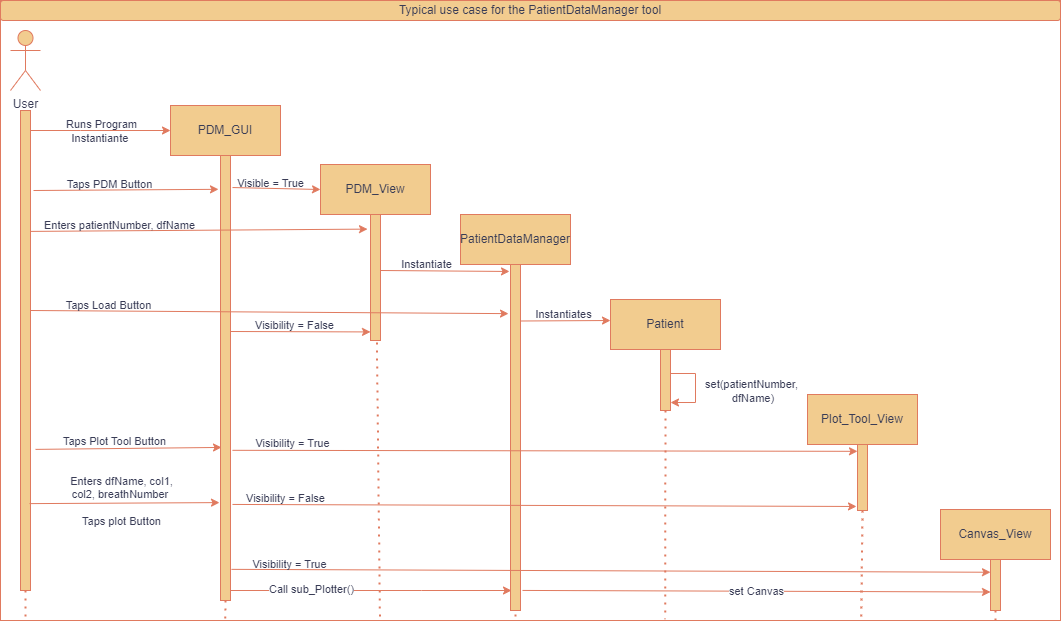

The diagram above was exported from draw.io. Its source (the exported page's mxGraphModel, read from the mxfile embedded in the PNG):
<mxGraphModel dx="1434" dy="756" grid="1" gridSize="10" guides="1" tooltips="1" connect="1" arrows="1" fold="1" page="1" pageScale="1" pageWidth="827" pageHeight="1169" math="0" shadow="0">
  <root>
    <mxCell id="0" />
    <mxCell id="1" parent="0" />
    <mxCell id="2" value="" style="rounded=0;whiteSpace=wrap;html=1;strokeColor=#E07A5F;fontColor=#393C56;fillColor=none;" vertex="1" parent="1">
      <mxGeometry x="20" y="10" width="1060" height="620" as="geometry" />
    </mxCell>
    <mxCell id="3" value="PDM_GUI" style="rounded=0;whiteSpace=wrap;html=1;labelBackgroundColor=none;fillColor=#F2CC8F;strokeColor=#E07A5F;fontColor=#393C56;" vertex="1" parent="1">
      <mxGeometry x="190" y="115" width="110" height="50" as="geometry" />
    </mxCell>
    <mxCell id="4" value="PDM_View" style="rounded=0;whiteSpace=wrap;html=1;labelBackgroundColor=none;fillColor=#F2CC8F;strokeColor=#E07A5F;fontColor=#393C56;" vertex="1" parent="1">
      <mxGeometry x="340" y="174" width="110" height="50" as="geometry" />
    </mxCell>
    <mxCell id="5" value="" style="endArrow=none;dashed=1;html=1;dashPattern=1 3;strokeWidth=2;rounded=0;exitX=0.5;exitY=1;exitDx=0;exitDy=0;startArrow=none;labelBackgroundColor=none;strokeColor=#E07A5F;fontColor=default;" edge="1" source="11" parent="1">
      <mxGeometry width="50" height="50" relative="1" as="geometry">
        <mxPoint x="540" y="285" as="sourcePoint" />
        <mxPoint x="245" y="585" as="targetPoint" />
      </mxGeometry>
    </mxCell>
    <mxCell id="6" value="User" style="shape=umlActor;verticalLabelPosition=bottom;verticalAlign=top;html=1;outlineConnect=0;labelBackgroundColor=none;fillColor=#F2CC8F;strokeColor=#E07A5F;fontColor=#393C56;" vertex="1" parent="1">
      <mxGeometry x="30" y="40" width="30" height="60" as="geometry" />
    </mxCell>
    <mxCell id="7" value="" style="endArrow=none;dashed=1;html=1;dashPattern=1 3;strokeWidth=2;rounded=0;startArrow=none;labelBackgroundColor=none;strokeColor=#E07A5F;fontColor=default;" edge="1" source="19" parent="1">
      <mxGeometry width="50" height="50" relative="1" as="geometry">
        <mxPoint x="45" y="120" as="sourcePoint" />
        <mxPoint x="45" y="520" as="targetPoint" />
      </mxGeometry>
    </mxCell>
    <mxCell id="8" style="edgeStyle=orthogonalEdgeStyle;rounded=0;orthogonalLoop=1;jettySize=auto;html=1;labelBackgroundColor=none;strokeColor=#E07A5F;fontColor=default;" edge="1" source="19" parent="1">
      <mxGeometry relative="1" as="geometry">
        <mxPoint x="190" y="140" as="targetPoint" />
        <Array as="points">
          <mxPoint x="100" y="140" />
          <mxPoint x="100" y="140" />
        </Array>
      </mxGeometry>
    </mxCell>
    <mxCell id="9" value="Runs Program&lt;br&gt;Instantiante&amp;nbsp;" style="edgeLabel;html=1;align=center;verticalAlign=middle;resizable=0;points=[];labelBackgroundColor=none;fontColor=#393C56;" vertex="1" connectable="0" parent="8">
      <mxGeometry x="-0.2429" y="-1" relative="1" as="geometry">
        <mxPoint x="17" y="-1" as="offset" />
      </mxGeometry>
    </mxCell>
    <mxCell id="10" value="" style="endArrow=none;dashed=1;html=1;dashPattern=1 3;strokeWidth=2;rounded=0;exitX=0.5;exitY=1;exitDx=0;exitDy=0;labelBackgroundColor=none;strokeColor=#E07A5F;fontColor=default;" edge="1" source="3" target="11" parent="1">
      <mxGeometry width="50" height="50" relative="1" as="geometry">
        <mxPoint x="245" y="165" as="sourcePoint" />
        <mxPoint x="245" y="585" as="targetPoint" />
      </mxGeometry>
    </mxCell>
    <mxCell id="11" value="" style="rounded=0;whiteSpace=wrap;html=1;labelBackgroundColor=none;fillColor=#F2CC8F;strokeColor=#E07A5F;fontColor=#393C56;" vertex="1" parent="1">
      <mxGeometry x="240" y="165" width="10" height="445" as="geometry" />
    </mxCell>
    <mxCell id="12" value="" style="endArrow=classic;html=1;rounded=0;entryX=-0.2;entryY=0.076;entryDx=0;entryDy=0;entryPerimeter=0;labelBackgroundColor=none;strokeColor=#E07A5F;fontColor=default;" edge="1" target="11" parent="1">
      <mxGeometry width="50" height="50" relative="1" as="geometry">
        <mxPoint x="53" y="200" as="sourcePoint" />
        <mxPoint x="239" y="204.96000000000004" as="targetPoint" />
      </mxGeometry>
    </mxCell>
    <mxCell id="13" value="Taps PDM Button" style="edgeLabel;html=1;align=center;verticalAlign=middle;resizable=0;points=[];labelBackgroundColor=none;fontColor=#393C56;" vertex="1" connectable="0" parent="12">
      <mxGeometry x="0.215" y="2" relative="1" as="geometry">
        <mxPoint x="-36" y="-4" as="offset" />
      </mxGeometry>
    </mxCell>
    <mxCell id="14" value="" style="endArrow=classic;html=1;rounded=0;exitX=1.2;exitY=0.072;exitDx=0;exitDy=0;exitPerimeter=0;entryX=0;entryY=0.5;entryDx=0;entryDy=0;labelBackgroundColor=none;strokeColor=#E07A5F;fontColor=default;" edge="1" source="11" target="4" parent="1">
      <mxGeometry width="50" height="50" relative="1" as="geometry">
        <mxPoint x="390" y="310" as="sourcePoint" />
        <mxPoint x="440" y="260" as="targetPoint" />
      </mxGeometry>
    </mxCell>
    <mxCell id="15" value="Visible = True" style="edgeLabel;html=1;align=center;verticalAlign=middle;resizable=0;points=[];labelBackgroundColor=none;fontColor=#393C56;" vertex="1" connectable="0" parent="14">
      <mxGeometry x="-0.267" y="-1" relative="1" as="geometry">
        <mxPoint x="6" y="-6" as="offset" />
      </mxGeometry>
    </mxCell>
    <mxCell id="16" value="" style="endArrow=none;dashed=1;html=1;dashPattern=1 3;strokeWidth=2;rounded=0;labelBackgroundColor=none;strokeColor=#E07A5F;fontColor=default;entryX=0.358;entryY=0.998;entryDx=0;entryDy=0;entryPerimeter=0;" edge="1" target="2" parent="1">
      <mxGeometry width="50" height="50" relative="1" as="geometry">
        <mxPoint x="395" y="224" as="sourcePoint" />
        <mxPoint x="400" y="630" as="targetPoint" />
      </mxGeometry>
    </mxCell>
    <mxCell id="17" value="" style="rounded=0;whiteSpace=wrap;html=1;labelBackgroundColor=none;fillColor=#F2CC8F;strokeColor=#E07A5F;fontColor=#393C56;" vertex="1" parent="1">
      <mxGeometry x="390" y="224" width="10" height="126" as="geometry" />
    </mxCell>
    <mxCell id="18" value="" style="endArrow=none;dashed=1;html=1;dashPattern=1 3;strokeWidth=2;rounded=0;labelBackgroundColor=none;strokeColor=#E07A5F;fontColor=default;" edge="1" target="19" parent="1">
      <mxGeometry width="50" height="50" relative="1" as="geometry">
        <mxPoint x="45" y="120" as="sourcePoint" />
        <mxPoint x="45" y="520" as="targetPoint" />
      </mxGeometry>
    </mxCell>
    <mxCell id="19" value="" style="rounded=0;whiteSpace=wrap;html=1;labelBackgroundColor=none;fillColor=#F2CC8F;strokeColor=#E07A5F;fontColor=#393C56;" vertex="1" parent="1">
      <mxGeometry x="40" y="120" width="10" height="310" as="geometry" />
    </mxCell>
    <mxCell id="20" value="" style="endArrow=classic;html=1;rounded=0;exitX=1;exitY=0.39;exitDx=0;exitDy=0;exitPerimeter=0;entryX=-0.3;entryY=0.116;entryDx=0;entryDy=0;entryPerimeter=0;labelBackgroundColor=none;strokeColor=#E07A5F;fontColor=default;" edge="1" source="19" target="17" parent="1">
      <mxGeometry width="50" height="50" relative="1" as="geometry">
        <mxPoint x="390" y="310" as="sourcePoint" />
        <mxPoint x="440" y="260" as="targetPoint" />
      </mxGeometry>
    </mxCell>
    <mxCell id="21" value="Enters patientNumber, dfName" style="edgeLabel;html=1;align=center;verticalAlign=middle;resizable=0;points=[];labelBackgroundColor=none;fontColor=#393C56;" vertex="1" connectable="0" parent="20">
      <mxGeometry x="-0.6235" y="3" relative="1" as="geometry">
        <mxPoint x="26" y="-3" as="offset" />
      </mxGeometry>
    </mxCell>
    <mxCell id="22" value="PatientDataManager" style="rounded=0;whiteSpace=wrap;html=1;labelBackgroundColor=none;fillColor=#F2CC8F;strokeColor=#E07A5F;fontColor=#393C56;" vertex="1" parent="1">
      <mxGeometry x="480" y="224" width="110" height="50" as="geometry" />
    </mxCell>
    <mxCell id="23" value="" style="rounded=0;whiteSpace=wrap;html=1;labelBackgroundColor=none;fillColor=#F2CC8F;strokeColor=#E07A5F;fontColor=#393C56;" vertex="1" parent="1">
      <mxGeometry x="40" y="120" width="10" height="480" as="geometry" />
    </mxCell>
    <mxCell id="24" value="" style="endArrow=none;dashed=1;html=1;dashPattern=1 3;strokeWidth=2;rounded=0;startArrow=none;labelBackgroundColor=none;strokeColor=#E07A5F;fontColor=default;" edge="1" parent="1">
      <mxGeometry width="50" height="50" relative="1" as="geometry">
        <mxPoint x="535" y="584" as="sourcePoint" />
        <mxPoint x="535" y="630" as="targetPoint" />
      </mxGeometry>
    </mxCell>
    <mxCell id="25" value="" style="rounded=0;whiteSpace=wrap;html=1;labelBackgroundColor=none;fillColor=#F2CC8F;strokeColor=#E07A5F;fontColor=#393C56;" vertex="1" parent="1">
      <mxGeometry x="530" y="274" width="10" height="346" as="geometry" />
    </mxCell>
    <mxCell id="26" value="" style="endArrow=classic;html=1;rounded=0;entryX=-0.1;entryY=0.087;entryDx=0;entryDy=0;entryPerimeter=0;labelBackgroundColor=none;strokeColor=#E07A5F;fontColor=default;" edge="1" parent="1">
      <mxGeometry width="50" height="50" relative="1" as="geometry">
        <mxPoint x="400" y="280" as="sourcePoint" />
        <mxPoint x="529" y="280.97" as="targetPoint" />
      </mxGeometry>
    </mxCell>
    <mxCell id="27" value="Instantiate" style="edgeLabel;html=1;align=center;verticalAlign=middle;resizable=0;points=[];labelBackgroundColor=none;fontColor=#393C56;" vertex="1" connectable="0" parent="26">
      <mxGeometry x="0.2404" relative="1" as="geometry">
        <mxPoint x="-34" y="-7" as="offset" />
      </mxGeometry>
    </mxCell>
    <mxCell id="28" value="" style="endArrow=classic;html=1;rounded=0;entryX=-0.2;entryY=0.142;entryDx=0;entryDy=0;entryPerimeter=0;labelBackgroundColor=none;strokeColor=#E07A5F;fontColor=default;" edge="1" target="25" parent="1">
      <mxGeometry width="50" height="50" relative="1" as="geometry">
        <mxPoint x="50" y="320" as="sourcePoint" />
        <mxPoint x="440" y="260" as="targetPoint" />
      </mxGeometry>
    </mxCell>
    <mxCell id="29" value="Taps Load Button" style="edgeLabel;html=1;align=center;verticalAlign=middle;resizable=0;points=[];labelBackgroundColor=none;fontColor=#393C56;" vertex="1" connectable="0" parent="28">
      <mxGeometry x="-0.7987" y="1" relative="1" as="geometry">
        <mxPoint x="29" y="-5" as="offset" />
      </mxGeometry>
    </mxCell>
    <mxCell id="30" value="" style="endArrow=classic;html=1;rounded=0;exitX=1;exitY=0.25;exitDx=0;exitDy=0;labelBackgroundColor=none;strokeColor=#E07A5F;fontColor=default;" edge="1" parent="1">
      <mxGeometry width="50" height="50" relative="1" as="geometry">
        <mxPoint x="540" y="330.4999999999998" as="sourcePoint" />
        <mxPoint x="630" y="330" as="targetPoint" />
      </mxGeometry>
    </mxCell>
    <mxCell id="31" value="Instantiates" style="edgeLabel;html=1;align=center;verticalAlign=middle;resizable=0;points=[];labelBackgroundColor=none;fontColor=#393C56;" vertex="1" connectable="0" parent="30">
      <mxGeometry x="-0.2666" relative="1" as="geometry">
        <mxPoint x="10" y="-7" as="offset" />
      </mxGeometry>
    </mxCell>
    <mxCell id="32" value="Patient" style="rounded=0;whiteSpace=wrap;html=1;labelBackgroundColor=none;fillColor=#F2CC8F;strokeColor=#E07A5F;fontColor=#393C56;" vertex="1" parent="1">
      <mxGeometry x="630" y="309" width="110" height="50" as="geometry" />
    </mxCell>
    <mxCell id="33" value="" style="endArrow=classic;html=1;rounded=0;exitX=1.5;exitY=0.706;exitDx=0;exitDy=0;exitPerimeter=0;entryX=0.1;entryY=0.656;entryDx=0;entryDy=0;entryPerimeter=0;labelBackgroundColor=none;strokeColor=#E07A5F;fontColor=default;" edge="1" source="23" target="11" parent="1">
      <mxGeometry width="50" height="50" relative="1" as="geometry">
        <mxPoint x="390" y="310" as="sourcePoint" />
        <mxPoint x="440" y="260" as="targetPoint" />
      </mxGeometry>
    </mxCell>
    <mxCell id="34" value="Taps Plot Tool Button" style="edgeLabel;html=1;align=center;verticalAlign=middle;resizable=0;points=[];labelBackgroundColor=none;fontColor=#393C56;" vertex="1" connectable="0" parent="33">
      <mxGeometry x="0.4868" y="3" relative="1" as="geometry">
        <mxPoint x="-59" y="-4" as="offset" />
      </mxGeometry>
    </mxCell>
    <mxCell id="35" value="" style="endArrow=classic;html=1;rounded=0;entryX=0;entryY=0.932;entryDx=0;entryDy=0;entryPerimeter=0;labelBackgroundColor=none;strokeColor=#E07A5F;fontColor=default;" edge="1" target="17" parent="1">
      <mxGeometry width="50" height="50" relative="1" as="geometry">
        <mxPoint x="250" y="341" as="sourcePoint" />
        <mxPoint x="440" y="260" as="targetPoint" />
      </mxGeometry>
    </mxCell>
    <mxCell id="36" value="Visibility = False" style="edgeLabel;html=1;align=center;verticalAlign=middle;resizable=0;points=[];labelBackgroundColor=none;fontColor=#393C56;" vertex="1" connectable="0" parent="35">
      <mxGeometry x="0.4853" y="-2" relative="1" as="geometry">
        <mxPoint x="-40" y="-9" as="offset" />
      </mxGeometry>
    </mxCell>
    <mxCell id="37" value="" style="endArrow=none;dashed=1;html=1;dashPattern=1 3;strokeWidth=2;rounded=0;startArrow=none;exitX=0.5;exitY=1;exitDx=0;exitDy=0;labelBackgroundColor=none;strokeColor=#E07A5F;fontColor=default;entryX=0.627;entryY=0.998;entryDx=0;entryDy=0;entryPerimeter=0;" edge="1" source="38" target="2" parent="1">
      <mxGeometry width="50" height="50" relative="1" as="geometry">
        <mxPoint x="685" y="669" as="sourcePoint" />
        <mxPoint x="685" y="630" as="targetPoint" />
      </mxGeometry>
    </mxCell>
    <mxCell id="38" value="" style="rounded=0;whiteSpace=wrap;html=1;labelBackgroundColor=none;fillColor=#F2CC8F;strokeColor=#E07A5F;fontColor=#393C56;" vertex="1" parent="1">
      <mxGeometry x="680" y="359" width="10" height="61" as="geometry" />
    </mxCell>
    <mxCell id="39" value="" style="endArrow=classic;html=1;rounded=0;entryX=1.5;entryY=0.171;entryDx=0;entryDy=0;entryPerimeter=0;labelBackgroundColor=none;strokeColor=#E07A5F;fontColor=default;" edge="1" parent="1">
      <mxGeometry width="50" height="50" relative="1" as="geometry">
        <mxPoint x="690" y="383" as="sourcePoint" />
        <mxPoint x="690" y="412.01" as="targetPoint" />
        <Array as="points">
          <mxPoint x="715" y="383" />
          <mxPoint x="715" y="412" />
        </Array>
      </mxGeometry>
    </mxCell>
    <mxCell id="40" value="set(patientNumber,&lt;br&gt;&amp;nbsp;dfName)" style="edgeLabel;html=1;align=center;verticalAlign=middle;resizable=0;points=[];labelBackgroundColor=none;fontColor=#393C56;" vertex="1" connectable="0" parent="39">
      <mxGeometry x="-0.2236" y="1" relative="1" as="geometry">
        <mxPoint x="54" y="11" as="offset" />
      </mxGeometry>
    </mxCell>
    <mxCell id="41" value="Plot_Tool_View" style="rounded=0;whiteSpace=wrap;html=1;labelBackgroundColor=none;fillColor=#F2CC8F;strokeColor=#E07A5F;fontColor=#393C56;" vertex="1" parent="1">
      <mxGeometry x="827" y="404" width="110" height="50" as="geometry" />
    </mxCell>
    <mxCell id="42" value="" style="endArrow=none;dashed=1;html=1;dashPattern=1 3;strokeWidth=2;rounded=0;exitX=0.5;exitY=1;exitDx=0;exitDy=0;startArrow=none;labelBackgroundColor=none;strokeColor=#E07A5F;fontColor=default;entryX=0.812;entryY=1;entryDx=0;entryDy=0;entryPerimeter=0;" edge="1" source="43" target="2" parent="1">
      <mxGeometry width="50" height="50" relative="1" as="geometry">
        <mxPoint x="1177" y="590" as="sourcePoint" />
        <mxPoint x="882" y="630" as="targetPoint" />
      </mxGeometry>
    </mxCell>
    <mxCell id="43" value="" style="rounded=0;whiteSpace=wrap;html=1;labelBackgroundColor=none;fillColor=#F2CC8F;strokeColor=#E07A5F;fontColor=#393C56;" vertex="1" parent="1">
      <mxGeometry x="877" y="454" width="10" height="66" as="geometry" />
    </mxCell>
    <mxCell id="44" value="" style="endArrow=classic;html=1;rounded=0;exitX=1.2;exitY=0.658;exitDx=0;exitDy=0;exitPerimeter=0;entryX=0;entryY=0.073;entryDx=0;entryDy=0;entryPerimeter=0;labelBackgroundColor=none;strokeColor=#E07A5F;fontColor=default;" edge="1" parent="1">
      <mxGeometry width="50" height="50" relative="1" as="geometry">
        <mxPoint x="252" y="459.80999999999995" as="sourcePoint" />
        <mxPoint x="877" y="460.818" as="targetPoint" />
      </mxGeometry>
    </mxCell>
    <mxCell id="45" value="Visibility = True" style="edgeLabel;html=1;align=center;verticalAlign=middle;resizable=0;points=[];labelBackgroundColor=none;fontColor=#393C56;" vertex="1" connectable="0" parent="44">
      <mxGeometry x="-0.738" relative="1" as="geometry">
        <mxPoint x="-22" y="-7" as="offset" />
      </mxGeometry>
    </mxCell>
    <mxCell id="46" value="" style="endArrow=classic;html=1;rounded=0;exitX=0.9;exitY=0.819;exitDx=0;exitDy=0;exitPerimeter=0;entryX=-0.1;entryY=0.78;entryDx=0;entryDy=0;entryPerimeter=0;labelBackgroundColor=none;strokeColor=#E07A5F;fontColor=default;" edge="1" source="23" target="11" parent="1">
      <mxGeometry width="50" height="50" relative="1" as="geometry">
        <mxPoint x="390" y="440" as="sourcePoint" />
        <mxPoint x="440" y="390" as="targetPoint" />
      </mxGeometry>
    </mxCell>
    <mxCell id="47" value="Enters dfName, col1, &lt;br&gt;col2, breathNumber&amp;nbsp;&lt;br&gt;&lt;br&gt;Taps plot Button" style="edgeLabel;html=1;align=center;verticalAlign=middle;resizable=0;points=[];labelBackgroundColor=none;fontColor=#393C56;" vertex="1" connectable="0" parent="46">
      <mxGeometry x="-0.7998" y="-3" relative="1" as="geometry">
        <mxPoint x="72" y="-6" as="offset" />
      </mxGeometry>
    </mxCell>
    <mxCell id="48" value="" style="endArrow=classic;html=1;rounded=0;entryX=-0.1;entryY=0.948;entryDx=0;entryDy=0;entryPerimeter=0;exitX=1.2;exitY=0.892;exitDx=0;exitDy=0;exitPerimeter=0;labelBackgroundColor=none;strokeColor=#E07A5F;fontColor=default;" edge="1" parent="1">
      <mxGeometry width="50" height="50" relative="1" as="geometry">
        <mxPoint x="252" y="513.94" as="sourcePoint" />
        <mxPoint x="876" y="515.9680000000001" as="targetPoint" />
      </mxGeometry>
    </mxCell>
    <mxCell id="49" value="Visibility = False" style="edgeLabel;html=1;align=center;verticalAlign=middle;resizable=0;points=[];labelBackgroundColor=none;fontColor=#393C56;" vertex="1" connectable="0" parent="48">
      <mxGeometry x="-0.8307" relative="1" as="geometry">
        <mxPoint y="-7" as="offset" />
      </mxGeometry>
    </mxCell>
    <mxCell id="50" value="Canvas_View" style="rounded=0;whiteSpace=wrap;html=1;labelBackgroundColor=none;fillColor=#F2CC8F;strokeColor=#E07A5F;fontColor=#393C56;" vertex="1" parent="1">
      <mxGeometry x="960" y="519" width="110" height="50" as="geometry" />
    </mxCell>
    <mxCell id="51" value="" style="endArrow=none;dashed=1;html=1;dashPattern=1 3;strokeWidth=2;rounded=0;exitX=0.5;exitY=1;exitDx=0;exitDy=0;startArrow=none;labelBackgroundColor=none;strokeColor=#E07A5F;fontColor=default;" edge="1" source="52" parent="1">
      <mxGeometry width="50" height="50" relative="1" as="geometry">
        <mxPoint x="1310" y="710" as="sourcePoint" />
        <mxPoint x="1015" y="630" as="targetPoint" />
      </mxGeometry>
    </mxCell>
    <mxCell id="52" value="" style="rounded=0;whiteSpace=wrap;html=1;labelBackgroundColor=none;fillColor=#F2CC8F;strokeColor=#E07A5F;fontColor=#393C56;" vertex="1" parent="1">
      <mxGeometry x="1010" y="569" width="10" height="51" as="geometry" />
    </mxCell>
    <mxCell id="53" value="" style="endArrow=classic;html=1;rounded=0;entryX=0;entryY=0.25;entryDx=0;entryDy=0;exitX=1.1;exitY=0.93;exitDx=0;exitDy=0;exitPerimeter=0;labelBackgroundColor=none;strokeColor=#E07A5F;fontColor=default;" edge="1" source="11" target="52" parent="1">
      <mxGeometry width="50" height="50" relative="1" as="geometry">
        <mxPoint x="250" y="610" as="sourcePoint" />
        <mxPoint x="440" y="370" as="targetPoint" />
      </mxGeometry>
    </mxCell>
    <mxCell id="54" value="Visibility = True" style="edgeLabel;html=1;align=center;verticalAlign=middle;resizable=0;points=[];labelBackgroundColor=none;fontColor=#393C56;" vertex="1" connectable="0" parent="53">
      <mxGeometry x="-0.8469" y="-3" relative="1" as="geometry">
        <mxPoint y="-9" as="offset" />
      </mxGeometry>
    </mxCell>
    <mxCell id="55" value="" style="endArrow=none;dashed=1;html=1;dashPattern=1 3;strokeWidth=2;rounded=0;exitX=0.5;exitY=1;exitDx=0;exitDy=0;labelBackgroundColor=none;strokeColor=#E07A5F;fontColor=default;entryX=0.212;entryY=1.002;entryDx=0;entryDy=0;entryPerimeter=0;" edge="1" source="11" target="2" parent="1">
      <mxGeometry width="50" height="50" relative="1" as="geometry">
        <mxPoint x="600" y="500" as="sourcePoint" />
        <mxPoint x="245" y="640" as="targetPoint" />
      </mxGeometry>
    </mxCell>
    <mxCell id="56" value="" style="endArrow=none;dashed=1;html=1;dashPattern=1 3;strokeWidth=2;rounded=0;exitX=0.5;exitY=1;exitDx=0;exitDy=0;labelBackgroundColor=none;strokeColor=#E07A5F;fontColor=default;" edge="1" source="23" parent="1">
      <mxGeometry width="50" height="50" relative="1" as="geometry">
        <mxPoint x="600" y="500" as="sourcePoint" />
        <mxPoint x="45" y="630" as="targetPoint" />
      </mxGeometry>
    </mxCell>
    <mxCell id="57" value="Typical use case for the PatientDataManager tool" style="rounded=1;whiteSpace=wrap;html=1;labelBackgroundColor=none;fillColor=#F2CC8F;strokeColor=#E07A5F;fontColor=#393C56;" vertex="1" parent="1">
      <mxGeometry x="20" y="10" width="1060" height="20" as="geometry" />
    </mxCell>
    <mxCell id="58" value="" style="endArrow=classic;html=1;rounded=0;strokeColor=#E07A5F;fontColor=#393C56;fillColor=#F2CC8F;exitX=0.9;exitY=0.78;exitDx=0;exitDy=0;exitPerimeter=0;entryX=0;entryY=0.768;entryDx=0;entryDy=0;entryPerimeter=0;" edge="1" parent="1">
      <mxGeometry width="50" height="50" relative="1" as="geometry">
        <mxPoint x="250" y="600" as="sourcePoint" />
        <mxPoint x="531" y="600" as="targetPoint" />
        <Array as="points">
          <mxPoint x="441" y="600" />
        </Array>
      </mxGeometry>
    </mxCell>
    <mxCell id="59" value="Call sub_Plotter()" style="edgeLabel;html=1;align=center;verticalAlign=middle;resizable=0;points=[];fontColor=#393C56;" vertex="1" connectable="0" parent="58">
      <mxGeometry x="0.438" y="2" relative="1" as="geometry">
        <mxPoint x="-122" as="offset" />
      </mxGeometry>
    </mxCell>
    <mxCell id="60" value="set Canvas" style="endArrow=classic;html=1;rounded=0;strokeColor=#E07A5F;fontColor=#393C56;fillColor=#F2CC8F;exitX=1.2;exitY=0.942;exitDx=0;exitDy=0;exitPerimeter=0;entryX=0;entryY=0.5;entryDx=0;entryDy=0;" edge="1" source="25" parent="1">
      <mxGeometry width="50" height="50" relative="1" as="geometry">
        <mxPoint x="540" y="606.932" as="sourcePoint" />
        <mxPoint x="1010" y="601.5" as="targetPoint" />
      </mxGeometry>
    </mxCell>
  </root>
</mxGraphModel>